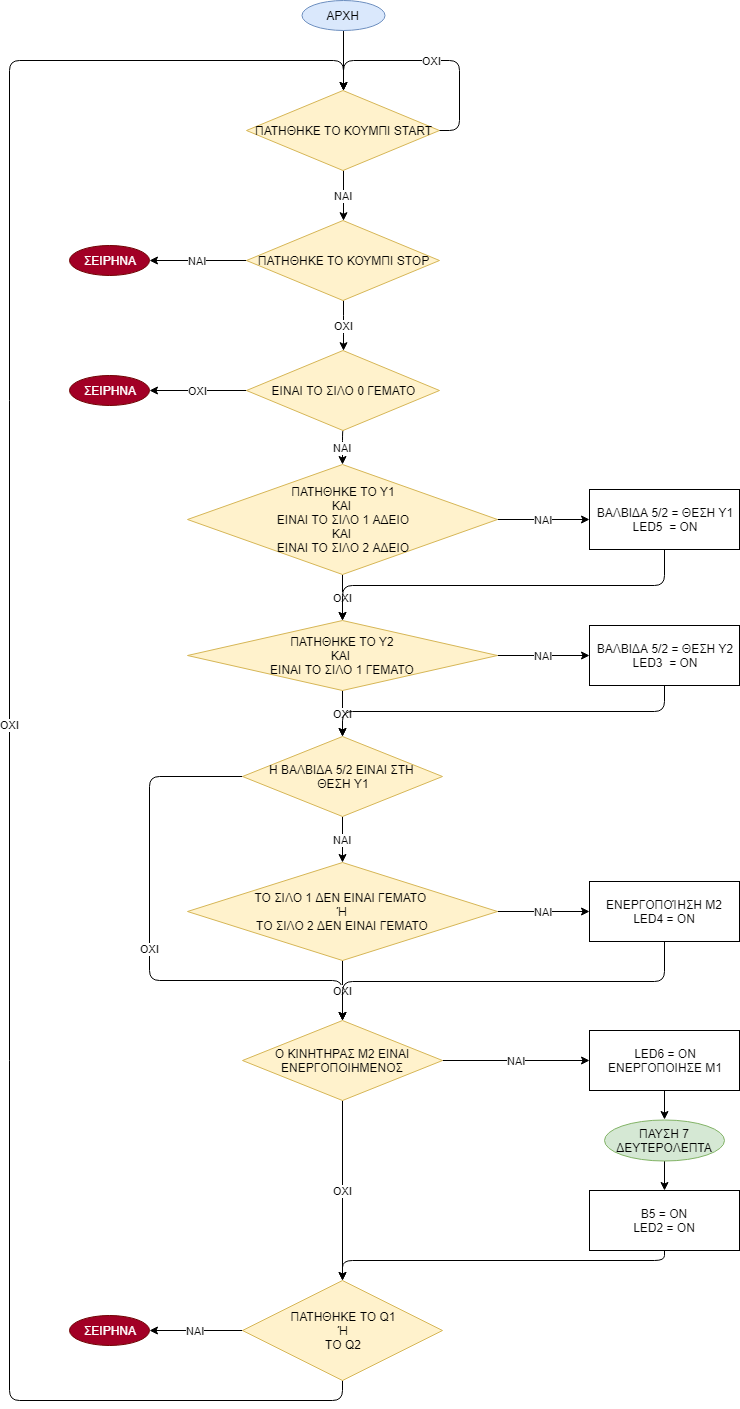

The diagram above was exported from draw.io. Its source (the exported page's mxGraphModel, read from the mxfile embedded in the PNG):
<mxGraphModel dx="1394" dy="715" grid="1" gridSize="10" guides="1" tooltips="1" connect="1" arrows="1" fold="1" page="1" pageScale="1" pageWidth="827" pageHeight="1169" math="0" shadow="0">
  <root>
    <mxCell id="0" />
    <mxCell id="1" parent="0" />
    <mxCell id="bzspvaz2ez5BcpwB-pM9-3" value="ΝΑΙ" style="edgeStyle=orthogonalEdgeStyle;rounded=0;orthogonalLoop=1;jettySize=auto;html=1;exitX=0.5;exitY=1;exitDx=0;exitDy=0;" edge="1" parent="1" source="bzspvaz2ez5BcpwB-pM9-1" target="bzspvaz2ez5BcpwB-pM9-2">
      <mxGeometry relative="1" as="geometry" />
    </mxCell>
    <mxCell id="bzspvaz2ez5BcpwB-pM9-1" value="ΠΑΤΗΘΗΚΕ ΤΟ ΚΟΥΜΠΙ START" style="rhombus;whiteSpace=wrap;html=1;fillColor=#fff2cc;strokeColor=#d6b656;" vertex="1" parent="1">
      <mxGeometry x="317" y="130" width="193" height="80" as="geometry" />
    </mxCell>
    <mxCell id="bzspvaz2ez5BcpwB-pM9-9" value="ΟΧΙ" style="edgeStyle=orthogonalEdgeStyle;rounded=1;orthogonalLoop=1;jettySize=auto;html=1;exitX=0.5;exitY=1;exitDx=0;exitDy=0;" edge="1" parent="1" source="bzspvaz2ez5BcpwB-pM9-2" target="bzspvaz2ez5BcpwB-pM9-8">
      <mxGeometry relative="1" as="geometry" />
    </mxCell>
    <mxCell id="bzspvaz2ez5BcpwB-pM9-11" value="ΝΑΙ" style="edgeStyle=orthogonalEdgeStyle;rounded=1;orthogonalLoop=1;jettySize=auto;html=1;exitX=0;exitY=0.5;exitDx=0;exitDy=0;" edge="1" parent="1" source="bzspvaz2ez5BcpwB-pM9-2" target="bzspvaz2ez5BcpwB-pM9-10">
      <mxGeometry relative="1" as="geometry" />
    </mxCell>
    <mxCell id="bzspvaz2ez5BcpwB-pM9-2" value="ΠΑΤΗΘΗΚΕ ΤΟ ΚΟΥΜΠΙ STOP" style="rhombus;whiteSpace=wrap;html=1;fillColor=#fff2cc;strokeColor=#d6b656;" vertex="1" parent="1">
      <mxGeometry x="317" y="260" width="193" height="80" as="geometry" />
    </mxCell>
    <mxCell id="bzspvaz2ez5BcpwB-pM9-4" value="ΟΧΙ" style="edgeStyle=orthogonalEdgeStyle;rounded=1;orthogonalLoop=1;jettySize=auto;html=1;exitX=1;exitY=0.5;exitDx=0;exitDy=0;entryX=0.5;entryY=0;entryDx=0;entryDy=0;" edge="1" parent="1" source="bzspvaz2ez5BcpwB-pM9-1" target="bzspvaz2ez5BcpwB-pM9-1">
      <mxGeometry relative="1" as="geometry">
        <Array as="points">
          <mxPoint x="530" y="170" />
          <mxPoint x="530" y="100" />
          <mxPoint x="414" y="100" />
        </Array>
      </mxGeometry>
    </mxCell>
    <mxCell id="bzspvaz2ez5BcpwB-pM9-6" style="edgeStyle=orthogonalEdgeStyle;rounded=1;orthogonalLoop=1;jettySize=auto;html=1;exitX=0.5;exitY=1;exitDx=0;exitDy=0;" edge="1" parent="1" source="bzspvaz2ez5BcpwB-pM9-5">
      <mxGeometry relative="1" as="geometry">
        <mxPoint x="414" y="130" as="targetPoint" />
      </mxGeometry>
    </mxCell>
    <mxCell id="bzspvaz2ez5BcpwB-pM9-5" value="ΑΡΧΗ" style="ellipse;whiteSpace=wrap;html=1;fillColor=#dae8fc;strokeColor=#6c8ebf;" vertex="1" parent="1">
      <mxGeometry x="372" y="40" width="83" height="30" as="geometry" />
    </mxCell>
    <mxCell id="bzspvaz2ez5BcpwB-pM9-13" value="ΟΧΙ" style="edgeStyle=orthogonalEdgeStyle;rounded=1;orthogonalLoop=1;jettySize=auto;html=1;exitX=0;exitY=0.5;exitDx=0;exitDy=0;entryX=1;entryY=0.5;entryDx=0;entryDy=0;" edge="1" parent="1" source="bzspvaz2ez5BcpwB-pM9-8" target="bzspvaz2ez5BcpwB-pM9-12">
      <mxGeometry relative="1" as="geometry" />
    </mxCell>
    <mxCell id="bzspvaz2ez5BcpwB-pM9-15" value="ΝΑΙ" style="edgeStyle=orthogonalEdgeStyle;rounded=1;orthogonalLoop=1;jettySize=auto;html=1;exitX=0.5;exitY=1;exitDx=0;exitDy=0;entryX=0.5;entryY=0;entryDx=0;entryDy=0;" edge="1" parent="1" source="bzspvaz2ez5BcpwB-pM9-8" target="bzspvaz2ez5BcpwB-pM9-14">
      <mxGeometry relative="1" as="geometry" />
    </mxCell>
    <mxCell id="bzspvaz2ez5BcpwB-pM9-8" value="ΕΙΝΑΙ ΤΟ ΣΙΛΟ 0 ΓΕΜΑΤΟ" style="rhombus;whiteSpace=wrap;html=1;fillColor=#fff2cc;strokeColor=#d6b656;" vertex="1" parent="1">
      <mxGeometry x="317" y="390" width="193" height="80" as="geometry" />
    </mxCell>
    <mxCell id="bzspvaz2ez5BcpwB-pM9-10" value="ΣΕΙΡΗΝΑ" style="ellipse;whiteSpace=wrap;html=1;fillColor=#a20025;strokeColor=#6F0000;fontColor=#ffffff;" vertex="1" parent="1">
      <mxGeometry x="140" y="285" width="80" height="30" as="geometry" />
    </mxCell>
    <mxCell id="bzspvaz2ez5BcpwB-pM9-12" value="ΣΕΙΡΗΝΑ" style="ellipse;whiteSpace=wrap;html=1;fillColor=#a20025;strokeColor=#6F0000;fontColor=#ffffff;" vertex="1" parent="1">
      <mxGeometry x="140" y="415" width="80" height="30" as="geometry" />
    </mxCell>
    <mxCell id="bzspvaz2ez5BcpwB-pM9-19" value="ΝΑΙ" style="edgeStyle=orthogonalEdgeStyle;rounded=1;orthogonalLoop=1;jettySize=auto;html=1;exitX=1;exitY=0.5;exitDx=0;exitDy=0;entryX=0;entryY=0.5;entryDx=0;entryDy=0;" edge="1" parent="1" source="bzspvaz2ez5BcpwB-pM9-14" target="bzspvaz2ez5BcpwB-pM9-16">
      <mxGeometry relative="1" as="geometry" />
    </mxCell>
    <mxCell id="bzspvaz2ez5BcpwB-pM9-21" value="ΟΧΙ" style="edgeStyle=orthogonalEdgeStyle;rounded=1;orthogonalLoop=1;jettySize=auto;html=1;exitX=0.5;exitY=1;exitDx=0;exitDy=0;" edge="1" parent="1" source="bzspvaz2ez5BcpwB-pM9-14" target="bzspvaz2ez5BcpwB-pM9-20">
      <mxGeometry relative="1" as="geometry" />
    </mxCell>
    <mxCell id="bzspvaz2ez5BcpwB-pM9-14" value="ΠΑΤΗΘΗΚΕ ΤΟ Y1&lt;br&gt;ΚΑΙ&amp;nbsp;&lt;br&gt;ΕΙΝΑΙ ΤΟ ΣΙΛΟ 1 ΑΔΕΙΟ&lt;br&gt;ΚΑΙ &lt;br&gt;ΕΙΝΑΙ ΤΟ ΣΙΛΟ 2 ΑΔΕΙΟ&lt;br&gt;" style="rhombus;whiteSpace=wrap;html=1;fillColor=#fff2cc;strokeColor=#d6b656;" vertex="1" parent="1">
      <mxGeometry x="258" y="504" width="310" height="110" as="geometry" />
    </mxCell>
    <mxCell id="bzspvaz2ez5BcpwB-pM9-22" style="edgeStyle=orthogonalEdgeStyle;rounded=1;orthogonalLoop=1;jettySize=auto;html=1;exitX=0.5;exitY=1;exitDx=0;exitDy=0;entryX=0.5;entryY=0;entryDx=0;entryDy=0;" edge="1" parent="1" source="bzspvaz2ez5BcpwB-pM9-16" target="bzspvaz2ez5BcpwB-pM9-20">
      <mxGeometry relative="1" as="geometry" />
    </mxCell>
    <mxCell id="bzspvaz2ez5BcpwB-pM9-16" value="ΒΑΛΒΙΔΑ 5/2 = ΘΕΣΗ Y1&lt;br&gt;LED5&amp;nbsp; = ON&lt;br&gt;" style="rounded=0;whiteSpace=wrap;html=1;" vertex="1" parent="1">
      <mxGeometry x="660" y="529" width="150" height="60" as="geometry" />
    </mxCell>
    <mxCell id="bzspvaz2ez5BcpwB-pM9-25" value="ΝΑΙ" style="edgeStyle=orthogonalEdgeStyle;rounded=1;orthogonalLoop=1;jettySize=auto;html=1;exitX=1;exitY=0.5;exitDx=0;exitDy=0;entryX=0;entryY=0.5;entryDx=0;entryDy=0;" edge="1" parent="1" source="bzspvaz2ez5BcpwB-pM9-20" target="bzspvaz2ez5BcpwB-pM9-24">
      <mxGeometry relative="1" as="geometry" />
    </mxCell>
    <mxCell id="bzspvaz2ez5BcpwB-pM9-27" value="ΟΧΙ" style="edgeStyle=orthogonalEdgeStyle;rounded=1;orthogonalLoop=1;jettySize=auto;html=1;exitX=0.5;exitY=1;exitDx=0;exitDy=0;entryX=0.5;entryY=0;entryDx=0;entryDy=0;" edge="1" parent="1" source="bzspvaz2ez5BcpwB-pM9-20" target="bzspvaz2ez5BcpwB-pM9-26">
      <mxGeometry relative="1" as="geometry" />
    </mxCell>
    <mxCell id="bzspvaz2ez5BcpwB-pM9-20" value="ΠΑΤΗΘΗΚΕ ΤΟ Y2&lt;br&gt;ΚΑΙ&amp;nbsp;&lt;br&gt;ΕΙΝΑΙ ΤΟ ΣΙΛΟ 1 ΓΕΜΑΤΟ&lt;br&gt;" style="rhombus;whiteSpace=wrap;html=1;fillColor=#fff2cc;strokeColor=#d6b656;" vertex="1" parent="1">
      <mxGeometry x="258" y="660" width="310" height="70" as="geometry" />
    </mxCell>
    <mxCell id="bzspvaz2ez5BcpwB-pM9-28" style="edgeStyle=orthogonalEdgeStyle;rounded=1;orthogonalLoop=1;jettySize=auto;html=1;exitX=0.5;exitY=1;exitDx=0;exitDy=0;" edge="1" parent="1" source="bzspvaz2ez5BcpwB-pM9-24" target="bzspvaz2ez5BcpwB-pM9-26">
      <mxGeometry relative="1" as="geometry" />
    </mxCell>
    <mxCell id="bzspvaz2ez5BcpwB-pM9-24" value="ΒΑΛΒΙΔΑ 5/2 = ΘΕΣΗ Y2&lt;br&gt;LED3&amp;nbsp; = ON&lt;br&gt;" style="rounded=0;whiteSpace=wrap;html=1;" vertex="1" parent="1">
      <mxGeometry x="660" y="665" width="150" height="60" as="geometry" />
    </mxCell>
    <mxCell id="bzspvaz2ez5BcpwB-pM9-30" value="ΝΑΙ" style="edgeStyle=orthogonalEdgeStyle;rounded=1;orthogonalLoop=1;jettySize=auto;html=1;exitX=0.5;exitY=1;exitDx=0;exitDy=0;entryX=0.5;entryY=0;entryDx=0;entryDy=0;" edge="1" parent="1" source="bzspvaz2ez5BcpwB-pM9-26" target="bzspvaz2ez5BcpwB-pM9-29">
      <mxGeometry relative="1" as="geometry" />
    </mxCell>
    <mxCell id="bzspvaz2ez5BcpwB-pM9-36" value="ΟΧΙ" style="edgeStyle=orthogonalEdgeStyle;rounded=1;orthogonalLoop=1;jettySize=auto;html=1;exitX=0;exitY=0.5;exitDx=0;exitDy=0;" edge="1" parent="1" source="bzspvaz2ez5BcpwB-pM9-26" target="bzspvaz2ez5BcpwB-pM9-33">
      <mxGeometry relative="1" as="geometry">
        <Array as="points">
          <mxPoint x="220" y="816" />
          <mxPoint x="220" y="1020" />
          <mxPoint x="413" y="1020" />
        </Array>
      </mxGeometry>
    </mxCell>
    <mxCell id="bzspvaz2ez5BcpwB-pM9-26" value="Η ΒΑΛΒΙΔΑ 5/2 ΕΙΝΑΙ ΣΤΗ &lt;br&gt;ΘΕΣΗ Y1" style="rhombus;whiteSpace=wrap;html=1;fillColor=#fff2cc;strokeColor=#d6b656;" vertex="1" parent="1">
      <mxGeometry x="313" y="776" width="200" height="80" as="geometry" />
    </mxCell>
    <mxCell id="bzspvaz2ez5BcpwB-pM9-32" value="ΝΑΙ" style="edgeStyle=orthogonalEdgeStyle;rounded=1;orthogonalLoop=1;jettySize=auto;html=1;exitX=1;exitY=0.5;exitDx=0;exitDy=0;entryX=0;entryY=0.5;entryDx=0;entryDy=0;" edge="1" parent="1" source="bzspvaz2ez5BcpwB-pM9-29" target="bzspvaz2ez5BcpwB-pM9-31">
      <mxGeometry relative="1" as="geometry" />
    </mxCell>
    <mxCell id="bzspvaz2ez5BcpwB-pM9-34" value="ΟΧΙ" style="edgeStyle=orthogonalEdgeStyle;rounded=1;orthogonalLoop=1;jettySize=auto;html=1;exitX=0.5;exitY=1;exitDx=0;exitDy=0;entryX=0.5;entryY=0;entryDx=0;entryDy=0;" edge="1" parent="1" source="bzspvaz2ez5BcpwB-pM9-29" target="bzspvaz2ez5BcpwB-pM9-33">
      <mxGeometry relative="1" as="geometry" />
    </mxCell>
    <mxCell id="bzspvaz2ez5BcpwB-pM9-29" value="ΤΟ ΣΙΛΟ 1 ΔΕΝ ΕΙΝΑΙ ΓΕΜΑΤΟ&amp;nbsp;&lt;br&gt;Ή&lt;br&gt;ΤΟ ΣΙΛΟ 2 ΔΕΝ ΕΙΝΑΙ ΓΕΜΑΤΟ&lt;br&gt;" style="rhombus;whiteSpace=wrap;html=1;fillColor=#fff2cc;strokeColor=#d6b656;" vertex="1" parent="1">
      <mxGeometry x="258" y="902" width="310" height="98" as="geometry" />
    </mxCell>
    <mxCell id="bzspvaz2ez5BcpwB-pM9-35" style="edgeStyle=orthogonalEdgeStyle;rounded=1;orthogonalLoop=1;jettySize=auto;html=1;exitX=0.5;exitY=1;exitDx=0;exitDy=0;entryX=0.5;entryY=0;entryDx=0;entryDy=0;" edge="1" parent="1" source="bzspvaz2ez5BcpwB-pM9-31" target="bzspvaz2ez5BcpwB-pM9-33">
      <mxGeometry relative="1" as="geometry" />
    </mxCell>
    <mxCell id="bzspvaz2ez5BcpwB-pM9-31" value="ΕΝΕΡΓΟΠΟΊΗΣΗ Μ2&lt;br&gt;LED4 = ON&lt;br&gt;" style="rounded=0;whiteSpace=wrap;html=1;" vertex="1" parent="1">
      <mxGeometry x="660" y="921" width="150" height="60" as="geometry" />
    </mxCell>
    <mxCell id="bzspvaz2ez5BcpwB-pM9-38" value="ΝΑΙ" style="edgeStyle=orthogonalEdgeStyle;rounded=1;orthogonalLoop=1;jettySize=auto;html=1;exitX=1;exitY=0.5;exitDx=0;exitDy=0;" edge="1" parent="1" source="bzspvaz2ez5BcpwB-pM9-33" target="bzspvaz2ez5BcpwB-pM9-37">
      <mxGeometry relative="1" as="geometry" />
    </mxCell>
    <mxCell id="bzspvaz2ez5BcpwB-pM9-46" value="ΟΧΙ" style="edgeStyle=orthogonalEdgeStyle;rounded=1;orthogonalLoop=1;jettySize=auto;html=1;exitX=0.5;exitY=1;exitDx=0;exitDy=0;" edge="1" parent="1" source="bzspvaz2ez5BcpwB-pM9-33" target="bzspvaz2ez5BcpwB-pM9-44">
      <mxGeometry relative="1" as="geometry" />
    </mxCell>
    <mxCell id="bzspvaz2ez5BcpwB-pM9-33" value="Ο ΚΙΝΗΤΗΡΑΣ Μ2 ΕΙΝΑΙ ΕΝΕΡΓΟΠΟΙΗΜΕΝΟΣ" style="rhombus;whiteSpace=wrap;html=1;fillColor=#fff2cc;strokeColor=#d6b656;" vertex="1" parent="1">
      <mxGeometry x="313" y="1060" width="200" height="80" as="geometry" />
    </mxCell>
    <mxCell id="bzspvaz2ez5BcpwB-pM9-40" style="edgeStyle=orthogonalEdgeStyle;rounded=1;orthogonalLoop=1;jettySize=auto;html=1;exitX=0.5;exitY=1;exitDx=0;exitDy=0;entryX=0.5;entryY=0;entryDx=0;entryDy=0;" edge="1" parent="1" source="bzspvaz2ez5BcpwB-pM9-37" target="bzspvaz2ez5BcpwB-pM9-39">
      <mxGeometry relative="1" as="geometry" />
    </mxCell>
    <mxCell id="bzspvaz2ez5BcpwB-pM9-37" value="LED6 = ON&lt;br&gt;ΕΝΕΡΓΟΠΟΙΗΣΕ Μ1&lt;br&gt;" style="rounded=0;whiteSpace=wrap;html=1;" vertex="1" parent="1">
      <mxGeometry x="660" y="1070" width="150" height="60" as="geometry" />
    </mxCell>
    <mxCell id="bzspvaz2ez5BcpwB-pM9-43" style="edgeStyle=orthogonalEdgeStyle;rounded=1;orthogonalLoop=1;jettySize=auto;html=1;exitX=0.5;exitY=1;exitDx=0;exitDy=0;entryX=0.5;entryY=0;entryDx=0;entryDy=0;" edge="1" parent="1" source="bzspvaz2ez5BcpwB-pM9-39" target="bzspvaz2ez5BcpwB-pM9-42">
      <mxGeometry relative="1" as="geometry" />
    </mxCell>
    <mxCell id="bzspvaz2ez5BcpwB-pM9-39" value="ΠΑΥΣΗ 7 ΔΕΥΤΕΡΟΛΕΠΤΑ" style="ellipse;whiteSpace=wrap;html=1;fillColor=#d5e8d4;strokeColor=#82b366;" vertex="1" parent="1">
      <mxGeometry x="675" y="1159" width="120" height="41" as="geometry" />
    </mxCell>
    <mxCell id="bzspvaz2ez5BcpwB-pM9-47" style="edgeStyle=orthogonalEdgeStyle;rounded=1;orthogonalLoop=1;jettySize=auto;html=1;exitX=0.5;exitY=1;exitDx=0;exitDy=0;entryX=0.5;entryY=0;entryDx=0;entryDy=0;" edge="1" parent="1" source="bzspvaz2ez5BcpwB-pM9-42" target="bzspvaz2ez5BcpwB-pM9-44">
      <mxGeometry relative="1" as="geometry">
        <Array as="points">
          <mxPoint x="735" y="1300" />
          <mxPoint x="413" y="1300" />
        </Array>
      </mxGeometry>
    </mxCell>
    <mxCell id="bzspvaz2ez5BcpwB-pM9-42" value="Β5 = ON&lt;br&gt;LED2 = ON&lt;br&gt;" style="rounded=0;whiteSpace=wrap;html=1;" vertex="1" parent="1">
      <mxGeometry x="660" y="1230" width="150" height="60" as="geometry" />
    </mxCell>
    <mxCell id="bzspvaz2ez5BcpwB-pM9-49" value="ΝΑΙ" style="edgeStyle=orthogonalEdgeStyle;rounded=1;orthogonalLoop=1;jettySize=auto;html=1;exitX=0;exitY=0.5;exitDx=0;exitDy=0;entryX=1;entryY=0.5;entryDx=0;entryDy=0;" edge="1" parent="1" source="bzspvaz2ez5BcpwB-pM9-44" target="bzspvaz2ez5BcpwB-pM9-48">
      <mxGeometry relative="1" as="geometry" />
    </mxCell>
    <mxCell id="bzspvaz2ez5BcpwB-pM9-50" value="ΟΧΙ" style="edgeStyle=orthogonalEdgeStyle;rounded=1;orthogonalLoop=1;jettySize=auto;html=1;exitX=0.5;exitY=1;exitDx=0;exitDy=0;" edge="1" parent="1" source="bzspvaz2ez5BcpwB-pM9-44" target="bzspvaz2ez5BcpwB-pM9-1">
      <mxGeometry relative="1" as="geometry">
        <Array as="points">
          <mxPoint x="413" y="1440" />
          <mxPoint x="80" y="1440" />
          <mxPoint x="80" y="100" />
          <mxPoint x="414" y="100" />
        </Array>
      </mxGeometry>
    </mxCell>
    <mxCell id="bzspvaz2ez5BcpwB-pM9-44" value="ΠΑΤΗΘΗΚΕ ΤΟ Q1&lt;br&gt;Ή&lt;br&gt;ΤΟ Q2&lt;br&gt;" style="rhombus;whiteSpace=wrap;html=1;fillColor=#fff2cc;strokeColor=#d6b656;" vertex="1" parent="1">
      <mxGeometry x="313" y="1320" width="200" height="100" as="geometry" />
    </mxCell>
    <mxCell id="bzspvaz2ez5BcpwB-pM9-48" value="ΣΕΙΡΗΝΑ" style="ellipse;whiteSpace=wrap;html=1;fillColor=#a20025;strokeColor=#6F0000;fontColor=#ffffff;" vertex="1" parent="1">
      <mxGeometry x="140" y="1355" width="80" height="30" as="geometry" />
    </mxCell>
  </root>
</mxGraphModel>